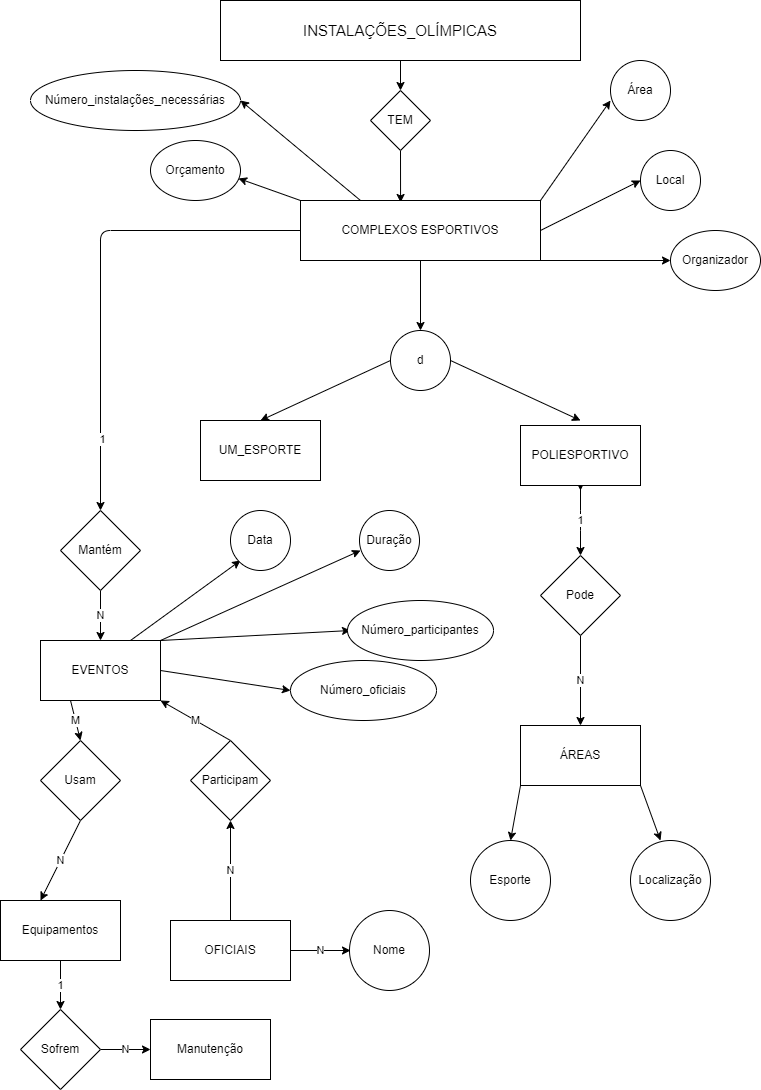

The diagram above was exported from draw.io. Its source (the exported page's mxGraphModel, read from the mxfile embedded in the PNG):
<mxGraphModel dx="832" dy="480" grid="1" gridSize="10" guides="1" tooltips="1" connect="1" arrows="1" fold="1" page="1" pageScale="1" pageWidth="827" pageHeight="1169" math="0" shadow="0">
  <root>
    <mxCell id="0" />
    <mxCell id="1" parent="0" />
    <mxCell id="4" value="" style="edgeStyle=none;html=1;fontSize=15;" parent="1" source="2" edge="1">
      <mxGeometry relative="1" as="geometry">
        <mxPoint x="420" y="90" as="targetPoint" />
      </mxGeometry>
    </mxCell>
    <mxCell id="2" value="&lt;font style=&quot;font-size: 15px;&quot;&gt;INSTALAÇÕES_OLÍMPICAS&lt;/font&gt;" style="whiteSpace=wrap;html=1;" parent="1" vertex="1">
      <mxGeometry x="240" width="360" height="60" as="geometry" />
    </mxCell>
    <mxCell id="64" style="edgeStyle=none;html=1;exitX=0.5;exitY=1;exitDx=0;exitDy=0;entryX=0.417;entryY=0.033;entryDx=0;entryDy=0;entryPerimeter=0;" edge="1" parent="1" source="3" target="5">
      <mxGeometry relative="1" as="geometry" />
    </mxCell>
    <mxCell id="3" value="TEM" style="rhombus;whiteSpace=wrap;html=1;" parent="1" vertex="1">
      <mxGeometry x="390" y="90" width="60" height="60" as="geometry" />
    </mxCell>
    <mxCell id="9" value="" style="edgeStyle=none;html=1;fontSize=15;" parent="1" source="5" edge="1">
      <mxGeometry relative="1" as="geometry">
        <mxPoint x="440" y="330" as="targetPoint" />
      </mxGeometry>
    </mxCell>
    <mxCell id="38" style="edgeStyle=orthogonalEdgeStyle;html=1;exitX=0;exitY=0.5;exitDx=0;exitDy=0;" edge="1" parent="1" source="5">
      <mxGeometry relative="1" as="geometry">
        <mxPoint x="120" y="510" as="targetPoint" />
      </mxGeometry>
    </mxCell>
    <mxCell id="43" value="1" style="edgeLabel;html=1;align=center;verticalAlign=middle;resizable=0;points=[];" vertex="1" connectable="0" parent="38">
      <mxGeometry x="0.7" y="1" relative="1" as="geometry">
        <mxPoint as="offset" />
      </mxGeometry>
    </mxCell>
    <mxCell id="44" style="edgeStyle=none;html=1;exitX=1;exitY=0;exitDx=0;exitDy=0;" edge="1" parent="1" source="5">
      <mxGeometry relative="1" as="geometry">
        <mxPoint x="630" y="100" as="targetPoint" />
      </mxGeometry>
    </mxCell>
    <mxCell id="45" style="edgeStyle=none;html=1;exitX=1;exitY=0.5;exitDx=0;exitDy=0;" edge="1" parent="1" source="5">
      <mxGeometry relative="1" as="geometry">
        <mxPoint x="660" y="180" as="targetPoint" />
      </mxGeometry>
    </mxCell>
    <mxCell id="46" style="edgeStyle=none;html=1;exitX=1;exitY=1;exitDx=0;exitDy=0;" edge="1" parent="1" source="5">
      <mxGeometry relative="1" as="geometry">
        <mxPoint x="690" y="260" as="targetPoint" />
      </mxGeometry>
    </mxCell>
    <mxCell id="73" style="edgeStyle=none;html=1;exitX=0.25;exitY=0;exitDx=0;exitDy=0;entryX=1;entryY=0.5;entryDx=0;entryDy=0;" edge="1" parent="1" source="5" target="72">
      <mxGeometry relative="1" as="geometry" />
    </mxCell>
    <mxCell id="75" style="edgeStyle=none;html=1;exitX=0;exitY=0;exitDx=0;exitDy=0;entryX=0.978;entryY=0.633;entryDx=0;entryDy=0;entryPerimeter=0;" edge="1" parent="1" source="5" target="74">
      <mxGeometry relative="1" as="geometry" />
    </mxCell>
    <mxCell id="5" value="COMPLEXOS ESPORTIVOS" style="whiteSpace=wrap;html=1;" parent="1" vertex="1">
      <mxGeometry x="320" y="200" width="240" height="60" as="geometry" />
    </mxCell>
    <mxCell id="65" value="1" style="edgeStyle=none;html=1;exitX=0.5;exitY=1;exitDx=0;exitDy=0;entryX=0.5;entryY=0;entryDx=0;entryDy=0;" edge="1" parent="1" source="10" target="63">
      <mxGeometry relative="1" as="geometry" />
    </mxCell>
    <mxCell id="10" value="Equipamentos" style="whiteSpace=wrap;html=1;" parent="1" vertex="1">
      <mxGeometry x="20" y="900" width="120" height="60" as="geometry" />
    </mxCell>
    <mxCell id="62" value="N" style="edgeStyle=none;html=1;exitX=0.5;exitY=1;exitDx=0;exitDy=0;" edge="1" parent="1" source="12">
      <mxGeometry relative="1" as="geometry">
        <mxPoint x="60" y="900" as="targetPoint" />
      </mxGeometry>
    </mxCell>
    <mxCell id="12" value="Usam" style="rhombus;whiteSpace=wrap;html=1;" parent="1" vertex="1">
      <mxGeometry x="60" y="740" width="80" height="80" as="geometry" />
    </mxCell>
    <mxCell id="29" style="edgeStyle=none;html=1;exitX=0.5;exitY=1;exitDx=0;exitDy=0;" edge="1" parent="1" source="14">
      <mxGeometry relative="1" as="geometry">
        <mxPoint x="600" y="490" as="targetPoint" />
      </mxGeometry>
    </mxCell>
    <mxCell id="31" value="1" style="edgeStyle=none;html=1;" edge="1" parent="1" source="14" target="30">
      <mxGeometry relative="1" as="geometry">
        <Array as="points">
          <mxPoint x="600" y="520" />
        </Array>
      </mxGeometry>
    </mxCell>
    <mxCell id="14" value="POLIESPORTIVO" style="whiteSpace=wrap;html=1;" parent="1" vertex="1">
      <mxGeometry x="540" y="425" width="120" height="60" as="geometry" />
    </mxCell>
    <mxCell id="16" value="UM_ESPORTE" style="whiteSpace=wrap;html=1;" parent="1" vertex="1">
      <mxGeometry x="220" y="420" width="120" height="60" as="geometry" />
    </mxCell>
    <mxCell id="51" value="M" style="edgeStyle=none;html=1;exitX=0.25;exitY=1;exitDx=0;exitDy=0;entryX=0.5;entryY=0;entryDx=0;entryDy=0;" edge="1" parent="1" source="17" target="12">
      <mxGeometry x="0.0186" relative="1" as="geometry">
        <mxPoint as="offset" />
      </mxGeometry>
    </mxCell>
    <mxCell id="53" style="edgeStyle=none;html=1;exitX=0.75;exitY=0;exitDx=0;exitDy=0;" edge="1" parent="1" source="17">
      <mxGeometry relative="1" as="geometry">
        <mxPoint x="260" y="560" as="targetPoint" />
      </mxGeometry>
    </mxCell>
    <mxCell id="54" style="edgeStyle=none;html=1;exitX=1;exitY=0;exitDx=0;exitDy=0;" edge="1" parent="1" source="17">
      <mxGeometry relative="1" as="geometry">
        <mxPoint x="380" y="550" as="targetPoint" />
      </mxGeometry>
    </mxCell>
    <mxCell id="55" style="edgeStyle=none;html=1;exitX=1;exitY=0.5;exitDx=0;exitDy=0;" edge="1" parent="1" source="17">
      <mxGeometry relative="1" as="geometry">
        <mxPoint x="310" y="690" as="targetPoint" />
      </mxGeometry>
    </mxCell>
    <mxCell id="56" style="edgeStyle=none;html=1;exitX=1;exitY=0;exitDx=0;exitDy=0;" edge="1" parent="1" source="17">
      <mxGeometry relative="1" as="geometry">
        <mxPoint x="370" y="630" as="targetPoint" />
      </mxGeometry>
    </mxCell>
    <mxCell id="17" value="EVENTOS" style="whiteSpace=wrap;html=1;" parent="1" vertex="1">
      <mxGeometry x="60" y="640" width="120" height="60" as="geometry" />
    </mxCell>
    <mxCell id="18" value="Manutenção" style="whiteSpace=wrap;html=1;" parent="1" vertex="1">
      <mxGeometry x="170" y="1019" width="120" height="60" as="geometry" />
    </mxCell>
    <mxCell id="68" value="N" style="edgeStyle=none;html=1;exitX=1;exitY=0.5;exitDx=0;exitDy=0;" edge="1" parent="1" source="19">
      <mxGeometry relative="1" as="geometry">
        <mxPoint x="370" y="950" as="targetPoint" />
      </mxGeometry>
    </mxCell>
    <mxCell id="71" value="N" style="edgeStyle=none;html=1;exitX=0.5;exitY=0;exitDx=0;exitDy=0;entryX=0.5;entryY=1;entryDx=0;entryDy=0;" edge="1" parent="1" source="19" target="50">
      <mxGeometry relative="1" as="geometry" />
    </mxCell>
    <mxCell id="19" value="OFICIAIS" style="whiteSpace=wrap;html=1;" parent="1" vertex="1">
      <mxGeometry x="190" y="920" width="120" height="60" as="geometry" />
    </mxCell>
    <mxCell id="27" style="edgeStyle=none;html=1;exitX=0;exitY=0.5;exitDx=0;exitDy=0;entryX=0.5;entryY=0;entryDx=0;entryDy=0;" edge="1" parent="1" source="26" target="16">
      <mxGeometry relative="1" as="geometry" />
    </mxCell>
    <mxCell id="28" style="edgeStyle=none;html=1;exitX=1;exitY=0.5;exitDx=0;exitDy=0;" edge="1" parent="1" source="26">
      <mxGeometry relative="1" as="geometry">
        <mxPoint x="600" y="420" as="targetPoint" />
      </mxGeometry>
    </mxCell>
    <mxCell id="26" value="d" style="ellipse;whiteSpace=wrap;html=1;" vertex="1" parent="1">
      <mxGeometry x="410" y="330" width="60" height="60" as="geometry" />
    </mxCell>
    <mxCell id="33" value="N" style="edgeStyle=none;html=1;" edge="1" parent="1" source="30" target="32">
      <mxGeometry relative="1" as="geometry" />
    </mxCell>
    <mxCell id="30" value="Pode" style="rhombus;whiteSpace=wrap;html=1;" vertex="1" parent="1">
      <mxGeometry x="560" y="555" width="80" height="80" as="geometry" />
    </mxCell>
    <mxCell id="34" style="edgeStyle=none;html=1;exitX=0;exitY=1;exitDx=0;exitDy=0;entryX=0.5;entryY=0;entryDx=0;entryDy=0;" edge="1" parent="1" source="32" target="36">
      <mxGeometry relative="1" as="geometry">
        <mxPoint x="500" y="840" as="targetPoint" />
      </mxGeometry>
    </mxCell>
    <mxCell id="35" style="edgeStyle=none;html=1;exitX=1;exitY=1;exitDx=0;exitDy=0;entryX=0.375;entryY=0;entryDx=0;entryDy=0;entryPerimeter=0;" edge="1" parent="1" source="32" target="37">
      <mxGeometry relative="1" as="geometry">
        <mxPoint x="730" y="850" as="targetPoint" />
      </mxGeometry>
    </mxCell>
    <mxCell id="32" value="ÁREAS" style="whiteSpace=wrap;html=1;" vertex="1" parent="1">
      <mxGeometry x="540" y="725" width="120" height="60" as="geometry" />
    </mxCell>
    <mxCell id="36" value="Esporte" style="ellipse;whiteSpace=wrap;html=1;" vertex="1" parent="1">
      <mxGeometry x="490" y="840" width="80" height="80" as="geometry" />
    </mxCell>
    <mxCell id="37" value="Localização" style="ellipse;whiteSpace=wrap;html=1;" vertex="1" parent="1">
      <mxGeometry x="650" y="840" width="80" height="80" as="geometry" />
    </mxCell>
    <mxCell id="42" value="N" style="edgeStyle=none;html=1;exitX=0.5;exitY=1;exitDx=0;exitDy=0;entryX=0.5;entryY=0;entryDx=0;entryDy=0;" edge="1" parent="1" source="41" target="17">
      <mxGeometry relative="1" as="geometry" />
    </mxCell>
    <mxCell id="41" value="Mantém" style="rhombus;whiteSpace=wrap;html=1;" vertex="1" parent="1">
      <mxGeometry x="80" y="510" width="80" height="80" as="geometry" />
    </mxCell>
    <mxCell id="47" value="Área" style="ellipse;whiteSpace=wrap;html=1;" vertex="1" parent="1">
      <mxGeometry x="630" y="60" width="60" height="60" as="geometry" />
    </mxCell>
    <mxCell id="48" value="Local" style="ellipse;whiteSpace=wrap;html=1;" vertex="1" parent="1">
      <mxGeometry x="660" y="150" width="60" height="60" as="geometry" />
    </mxCell>
    <mxCell id="49" value="Organizador" style="ellipse;whiteSpace=wrap;html=1;" vertex="1" parent="1">
      <mxGeometry x="690" y="230" width="90" height="60" as="geometry" />
    </mxCell>
    <mxCell id="70" value="M" style="edgeStyle=none;html=1;exitX=0.5;exitY=0;exitDx=0;exitDy=0;entryX=1;entryY=1;entryDx=0;entryDy=0;" edge="1" parent="1" source="50" target="17">
      <mxGeometry relative="1" as="geometry" />
    </mxCell>
    <mxCell id="50" value="Participam" style="rhombus;whiteSpace=wrap;html=1;" vertex="1" parent="1">
      <mxGeometry x="210" y="740" width="80" height="80" as="geometry" />
    </mxCell>
    <mxCell id="57" value="Data" style="ellipse;whiteSpace=wrap;html=1;" vertex="1" parent="1">
      <mxGeometry x="250" y="510" width="60" height="60" as="geometry" />
    </mxCell>
    <mxCell id="59" value="Duração" style="ellipse;whiteSpace=wrap;html=1;" vertex="1" parent="1">
      <mxGeometry x="379" y="510" width="60" height="60" as="geometry" />
    </mxCell>
    <mxCell id="60" value="Número_participantes" style="ellipse;whiteSpace=wrap;html=1;" vertex="1" parent="1">
      <mxGeometry x="367" y="600" width="146" height="60" as="geometry" />
    </mxCell>
    <mxCell id="61" value="Número_oficiais" style="ellipse;whiteSpace=wrap;html=1;" vertex="1" parent="1">
      <mxGeometry x="310" y="660" width="146" height="60" as="geometry" />
    </mxCell>
    <mxCell id="66" value="N" style="edgeStyle=none;html=1;exitX=1;exitY=0.5;exitDx=0;exitDy=0;entryX=0;entryY=0.5;entryDx=0;entryDy=0;" edge="1" parent="1" source="63" target="18">
      <mxGeometry relative="1" as="geometry">
        <mxPoint x="150" y="1049" as="targetPoint" />
      </mxGeometry>
    </mxCell>
    <mxCell id="63" value="Sofrem" style="rhombus;whiteSpace=wrap;html=1;" vertex="1" parent="1">
      <mxGeometry x="40" y="1009" width="80" height="80" as="geometry" />
    </mxCell>
    <mxCell id="69" value="Nome" style="ellipse;whiteSpace=wrap;html=1;" vertex="1" parent="1">
      <mxGeometry x="369" y="910" width="80" height="80" as="geometry" />
    </mxCell>
    <mxCell id="72" value="Número_instalações_necessárias" style="ellipse;whiteSpace=wrap;html=1;" vertex="1" parent="1">
      <mxGeometry x="50" y="70" width="210" height="60" as="geometry" />
    </mxCell>
    <mxCell id="74" value="Orçamento" style="ellipse;whiteSpace=wrap;html=1;" vertex="1" parent="1">
      <mxGeometry x="170" y="140" width="90" height="60" as="geometry" />
    </mxCell>
  </root>
</mxGraphModel>